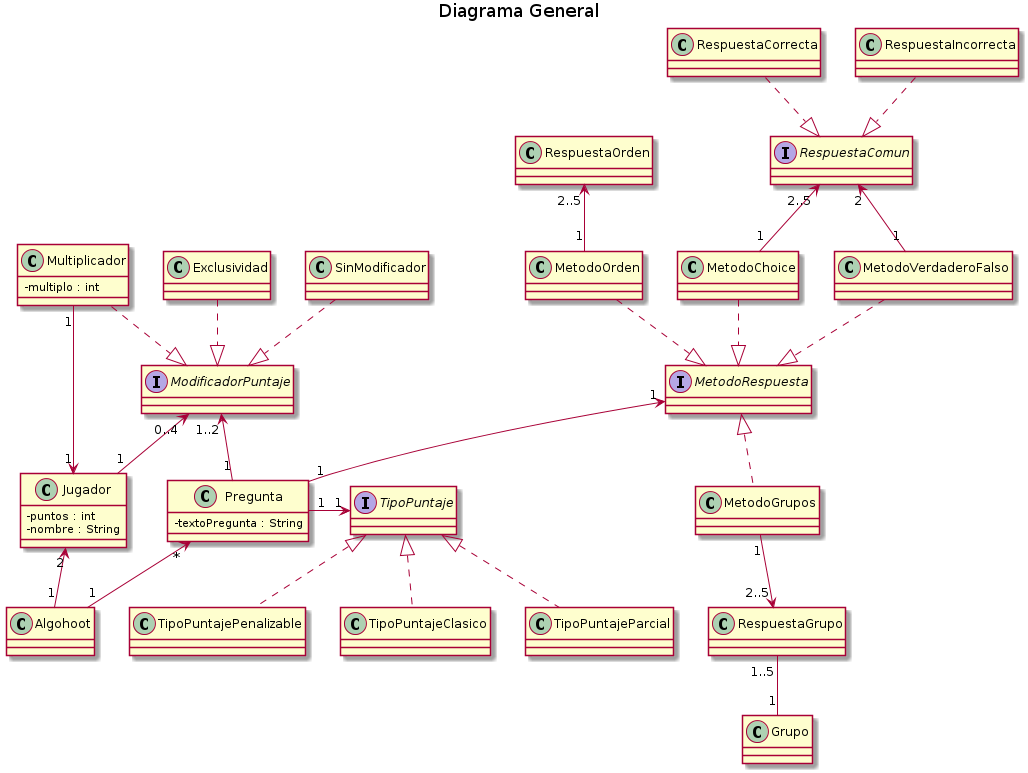

The diagram above was rendered by PlantUML. Its source (embedded in the PNG):
@startuml
title Diagrama General
skinparam classAttributeIconSize 0


Jugador "2"<-- "1" Algohoot
Pregunta "*"<-- "1"Algohoot

ModificadorPuntaje "0..4"<-- "1" Jugador

Interface ModificadorPuntaje
Multiplicador ..|> ModificadorPuntaje
Exclusividad ..|> ModificadorPuntaje
SinModificador ..|> ModificadorPuntaje

Multiplicador "1"-->"1" Jugador

TipoPuntaje "1"<-right-"1" Pregunta
ModificadorPuntaje "1..2"<--"1" Pregunta
MetodoRespuesta "1"<--"1" Pregunta

Interface TipoPuntaje
TipoPuntajePenalizable .up.|> TipoPuntaje
TipoPuntajeClasico .up.|> TipoPuntaje
TipoPuntajeParcial .up.|> TipoPuntaje

MetodoChoice ..|> MetodoRespuesta
MetodoVerdaderoFalso ..|> MetodoRespuesta
MetodoOrden ..|> MetodoRespuesta
MetodoGrupos .up.|> MetodoRespuesta

MetodoVerdaderoFalso "1"-up-> "2"RespuestaComun
MetodoChoice "1" -up-> "2..5" RespuestaComun

MetodoGrupos "1" --> "2..5" RespuestaGrupo

RespuestaGrupo "1..5" -- "1" Grupo

RespuestaOrden "2..5" <-- "1" MetodoOrden

Interface RespuestaComun
RespuestaCorrecta ..|> RespuestaComun
RespuestaIncorrecta ..|> RespuestaComun



class Algohoot

class Jugador{
  -puntos : int
  -nombre : String
}


class Multiplicador{
  -multiplo : int
}

class Exclusividad
class SinModificador


class Pregunta{
  -textoPregunta : String  
}


class TipoPuntajePenalizable
class TipoPuntajeClasico
class TipoPuntajeParcial


Interface MetodoRespuesta


class MetodoChoice
class MetodoVerdaderoFalso
class MetodoOrden
class MetodoGrupos


class RespuestaGrupo
class Grupo

class RespuestaOrden


class RespuestaCorrecta
class RespuestaIncorrecta
@enduml